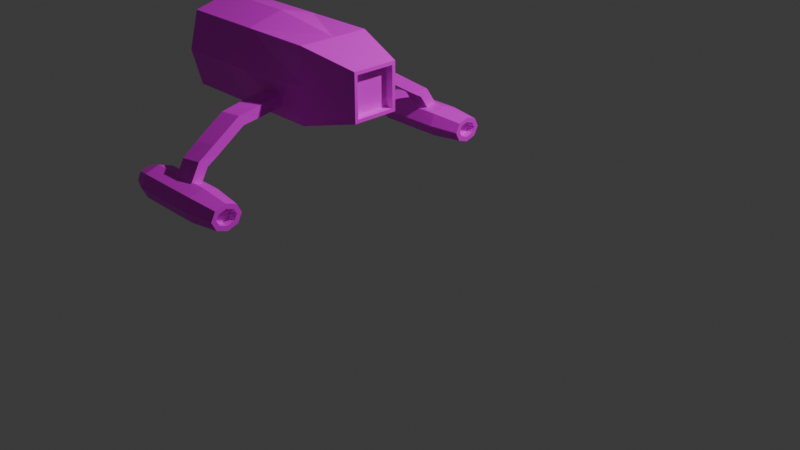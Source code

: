 # Source: Ship.blend  (saved by Blender 4.1.23; exported with 4.5.12 LTS)
import bpy
from mathutils import Matrix  # noqa: F401  (used for matrix-valued properties, if any)

bpy.ops.wm.read_factory_settings(use_empty=True)
scene = bpy.context.scene
scene.name = 'Scene'

# ---- collections
col_collection = bpy.data.collections.new('Collection'); scene.collection.children.link(col_collection)

# ---- images (referenced by path relative to the original .blend; pixels are not part of the script)
import os
ASSET_DIR = os.environ.get("B2B_ASSET_DIR", "")  # directory of the original .blend (textures are referenced by path, not embedded)
HERE = os.path.dirname(os.path.abspath(__file__))  # packed textures are extracted next to this script under _unpacked/

def load_image(name, relpath, width, height, colorspace="sRGB"):
    """Load a texture the original file referenced (path relative to the .blend, or extracted next to this script)."""
    p = next((c for c in (os.path.join(HERE, relpath), os.path.join(ASSET_DIR, relpath)) if relpath and os.path.exists(c)), "")
    if p:
        img = bpy.data.images.load(p, check_existing=True)
        img.name = name
    else:  # same state as the original file: an image datablock whose file is absent (Cycles renders it pink)
        img = bpy.data.images.new(name, width, height)
        img.source = "FILE"
        img.filepath = "//" + (relpath or name)
    img.colorspace_settings.name = colorspace
    return img
img_imphenziapalette01_png = load_image('ImphenziaPalette01.png', 'ImphenziaPalette01.png', 1024, 1024, 'sRGB')

# ---- materials (node trees are filled in below, after node groups)
mat_material = bpy.data.materials.new('Material')
mat_material.alpha_threshold = 0.0
mat_material.use_transparent_shadow = False
mat_material.roughness = 0.5
mat_material.line_color = (0.0, 0.0, 0.0, 1.0)

# ---- material node trees
mat_material.use_nodes = True; mat_material.node_tree.nodes.clear()
_N = mat_material.node_tree.nodes; _L = mat_material.node_tree.links
n0 = _N.new('ShaderNodeOutputMaterial'); n0.name = 'Material Output'; n0.location = (300, 300)
n1 = _N.new('ShaderNodeBsdfPrincipled'); n1.name = 'Principled BSDF'; n1.location = (10, 300)
n1.inputs[3].default_value = 1.45
n2 = _N.new('ShaderNodeTexImage'); n2.name = 'Image Texture'; n2.location = (-362, 149)
n2.image = img_imphenziapalette01_png
n2.interpolation = 'Closest'
_L.new(n1.outputs[0], n0.inputs[0])
_L.new(n2.outputs[0], n1.inputs[0])
n0.is_active_output = True

# ---- world
world_world = bpy.data.worlds.new('World'); scene.world = world_world
world_world.use_nodes = True; world_world.node_tree.nodes.clear()
_N = world_world.node_tree.nodes; _L = world_world.node_tree.links
n0 = _N.new('ShaderNodeOutputWorld'); n0.name = 'World Output'; n0.location = (300, 300)
n1 = _N.new('ShaderNodeBackground'); n1.name = 'Background'; n1.location = (10, 300)
n1.inputs[0].default_value = (0.05088, 0.05088, 0.05088, 1.0)
_L.new(n1.outputs[0], n0.inputs[0])
n0.is_active_output = True
world_world.color = (0.05088, 0.05088, 0.05088)
world_world.use_sun_shadow = False
world_world.sun_shadow_jitter_overblur = 0.0

# ---- cameras
cam_camera = bpy.data.cameras.new('Camera')
cam_camera.clip_end = 100.0
cam_camera.ortho_scale = 7.314

# ---- lights
light_light = bpy.data.lights.new('Light', 'POINT')
light_light.transmission_factor = 0.0
light_light.energy = 1000.0
light_light.shadow_soft_size = 0.1
light_light.shadow_maximum_resolution = 0.006
light_light.use_absolute_resolution = True

# ---- meshes
me_cube = bpy.data.meshes.new('Cube')
me_cube.from_pydata([(0.349, -0.349, 0.349), (0.349, -0.349, -0.349), (-0.349, -0.349, 0.349), (-0.349, -0.349, -0.349), (-0.349, 0.0, -0.4418), (0.349, 0.0, 0.349), (-0.349, 0.0, 0.4418), (0.349, 0.0, -0.349), (-0.349, -0.4418, 0.0), (0.349, -0.349, 0.0), (-1.139, 0.0, -0.4418), (-1.139, -0.349, -0.349), (-1.139, -0.4418, 0.0), (-1.139, -0.349, 0.349), (-1.139, 0.0, 0.4418), (0.8632, -0.1889, 0.0), (0.8632, -0.1889, -0.1889), (0.8632, 0.0, 0.1889), (0.8632, -0.1889, 0.1889), (0.8632, 0.0, -0.1889), (0.1018, -0.3654, -0.2254), (-0.1018, -0.3654, -0.2254), (-0.1018, -0.3925, -0.1236), (0.1018, -0.3654, -0.1236), (0.1191, -0.6267, -0.1584), (0.1191, -0.6267, -0.2601), (-0.08438, -0.6267, -0.2601), (-0.08438, -0.6538, -0.1584), (0.1324, -0.8473, -0.1866), (0.1324, -0.8053, -0.2793), (-0.07114, -0.8053, -0.2793), (-0.07114, -0.872, -0.1978), (0.1542, -1.127, -0.3614), (0.1542, -1.085, -0.4541), (-0.04937, -1.085, -0.4541), (-0.04937, -1.152, -0.3726), (0.1649, -1.286, -0.4591), (0.1649, -1.207, -0.5233), (-0.03866, -1.207, -0.5233), (-0.03866, -1.303, -0.4801), (0.1806, -1.411, -0.6629), (0.1806, -1.332, -0.7271), (-0.0229, -1.332, -0.7271), (-0.0229, -1.428, -0.6839), (-0.33, -1.179, -0.7655), (0.3214, -1.179, -0.7653), (-0.3298, -1.233, -0.874), (0.3216, -1.233, -0.8737), (-0.3298, -1.365, -0.9189), (0.3217, -1.365, -0.9186), (-0.3298, -1.497, -0.874), (0.3216, -1.497, -0.8737), (-0.33, -1.552, -0.7655), (0.3214, -1.552, -0.7653), (-0.3302, -1.497, -0.6571), (0.3213, -1.497, -0.6569), (-0.3303, -1.365, -0.6122), (0.3212, -1.365, -0.612), (-0.3302, -1.233, -0.6571), (0.3213, -1.233, -0.6569), (-0.4892, -1.246, -0.7664), (-0.4891, -1.281, -0.8359), (-0.489, -1.365, -0.8646), (-0.4891, -1.45, -0.8359), (-0.4892, -1.485, -0.7664), (-0.4893, -1.45, -0.6969), (-0.4893, -1.365, -0.6681), (-0.4893, -1.281, -0.6969), (0.6222, -1.293, -0.8127), (0.6221, -1.269, -0.7638), (0.6222, -1.365, -0.8372), (0.6222, -1.437, -0.8127), (0.6221, -1.462, -0.7638), (0.622, -1.437, -0.7148), (0.622, -1.365, -0.6903), (0.622, -1.293, -0.7148), (0.6222, -1.262, -0.8487), (0.6221, -1.219, -0.7638), (0.6223, -1.365, -0.8838), (0.6222, -1.468, -0.8487), (0.6221, -1.511, -0.7638), (0.6219, -1.468, -0.6789), (0.6219, -1.365, -0.6437), (0.6219, -1.262, -0.6789), (0.5525, -1.293, -0.8131), (0.5524, -1.269, -0.7641), (0.5526, -1.365, -0.8376), (0.5525, -1.437, -0.8131), (0.5524, -1.462, -0.7641), (0.5524, -1.437, -0.7152), (0.5523, -1.365, -0.6907), (0.5524, -1.293, -0.7152), (0.349, 0.349, 0.349), (0.349, 0.349, -0.349), (-0.349, 0.349, 0.349), (-0.349, 0.349, -0.349), (-0.349, 0.4418, 0.0), (0.349, 0.349, 0.0), (-1.139, 0.349, -0.349), (-1.139, 0.4418, 0.0), (-1.139, 0.349, 0.349), (0.8632, 0.1889, 0.0), (0.8632, 0.1889, -0.1889), (0.8632, 0.1889, 0.1889), (0.1018, 0.3654, -0.2254), (-0.1018, 0.3654, -0.2254), (-0.1018, 0.3925, -0.1236), (0.1018, 0.3654, -0.1236), (0.1191, 0.6267, -0.1584), (0.1191, 0.6267, -0.2601), (-0.08438, 0.6267, -0.2601), (-0.08438, 0.6538, -0.1584), (0.1324, 0.8473, -0.1866), (0.1324, 0.8053, -0.2793), (-0.07114, 0.8053, -0.2793), (-0.07114, 0.872, -0.1978), (0.1542, 1.127, -0.3614), (0.1542, 1.085, -0.4541), (-0.04937, 1.085, -0.4541), (-0.04937, 1.152, -0.3726), (0.1649, 1.286, -0.4591), (0.1649, 1.207, -0.5233), (-0.03866, 1.207, -0.5233), (-0.03866, 1.303, -0.4801), (0.1806, 1.411, -0.6629), (0.1806, 1.332, -0.7271), (-0.0229, 1.332, -0.7271), (-0.0229, 1.428, -0.6839), (-0.33, 1.179, -0.7655), (0.3214, 1.179, -0.7653), (-0.3298, 1.233, -0.874), (0.3216, 1.233, -0.8737), (-0.3298, 1.365, -0.9189), (0.3217, 1.365, -0.9186), (-0.3298, 1.497, -0.874), (0.3216, 1.497, -0.8737), (-0.33, 1.552, -0.7655), (0.3214, 1.552, -0.7653), (-0.3302, 1.497, -0.6571), (0.3213, 1.497, -0.6569), (-0.3303, 1.365, -0.6122), (0.3212, 1.365, -0.612), (-0.3302, 1.233, -0.6571), (0.3213, 1.233, -0.6569), (-0.4892, 1.246, -0.7664), (-0.4891, 1.281, -0.8359), (-0.489, 1.365, -0.8646), (-0.4891, 1.45, -0.8359), (-0.4892, 1.485, -0.7664), (-0.4893, 1.45, -0.6969), (-0.4893, 1.365, -0.6681), (-0.4893, 1.281, -0.6969), (0.6222, 1.293, -0.8127), (0.6221, 1.269, -0.7638), (0.6222, 1.365, -0.8372), (0.6222, 1.437, -0.8127), (0.6221, 1.462, -0.7638), (0.622, 1.437, -0.7148), (0.622, 1.365, -0.6903), (0.622, 1.293, -0.7148), (0.6222, 1.262, -0.8487), (0.6221, 1.219, -0.7638), (0.6223, 1.365, -0.8838), (0.6222, 1.468, -0.8487), (0.6221, 1.511, -0.7638), (0.6219, 1.468, -0.6789), (0.6219, 1.365, -0.6437), (0.6219, 1.262, -0.6789), (0.5525, 1.293, -0.8131), (0.5524, 1.269, -0.7641), (0.5526, 1.365, -0.8376), (0.5525, 1.437, -0.8131), (0.5524, 1.462, -0.7641), (0.5524, 1.437, -0.7152), (0.5523, 1.365, -0.6907), (0.5524, 1.293, -0.7152), (-1.722, 0.0, 0.0), (-1.151, -0.346, -0.3277), (-1.151, -0.4295, -0.01381), (-1.675, -0.03206, -0.01381), (-1.151, -0.4295, 0.01381), (-1.151, -0.346, 0.3277), (-1.675, -0.03206, 0.01381), (-1.151, 0.4295, -0.01381), (-1.151, 0.346, -0.3277), (-1.675, 0.03206, -0.01381), (-1.151, 0.346, 0.3277), (-1.151, 0.4295, 0.01381), (-1.675, 0.03206, 0.01381), (-1.151, -0.3277, 0.346), (-1.151, -0.01381, 0.4295), (-1.675, -0.01381, 0.03206), (-1.151, -0.01381, -0.4295), (-1.151, -0.3277, -0.346), (-1.675, -0.01381, -0.03206), (-1.151, 0.01381, 0.4295), (-1.151, 0.3277, 0.346), (-1.675, 0.01381, 0.03206), (-1.151, 0.3277, -0.346), (-1.151, 0.01381, -0.4295), (-1.675, 0.01381, -0.03206), (-1.141, -0.3332, -0.3243), (-1.141, -0.4167, -0.01041), (-1.665, -0.01928, -0.01041), (-1.141, -0.4167, 0.01041), (-1.141, -0.3332, 0.3243), (-1.665, -0.01928, 0.01041), (-1.141, 0.3332, -0.3243), (-1.141, 0.4167, -0.01041), (-1.665, 0.01928, -0.01041), (-1.141, 0.4167, 0.01041), (-1.141, 0.3332, 0.3243), (-1.665, 0.01928, 0.01041), (-1.141, -0.3243, 0.3332), (-1.141, -0.01041, 0.4167), (-1.665, -0.01041, 0.01928), (-1.141, -0.01041, -0.4167), (-1.141, -0.3243, -0.3332), (-1.665, -0.01041, -0.01928), (-1.141, 0.3243, 0.3332), (-1.141, 0.01041, 0.4167), (-1.665, 0.01041, 0.01928), (-1.141, 0.01041, -0.4167), (-1.141, 0.3243, -0.3332), (-1.665, 0.01041, -0.01928), (0.8632, -0.2218, 0.0), (0.8632, -0.2218, -0.2218), (0.8632, 0.0, 0.2218), (0.8632, -0.2218, 0.2218), (0.8632, 0.0, -0.2218), (0.8632, 0.2218, 0.0), (0.8632, 0.2218, -0.2218), (0.8632, 0.2218, 0.2218), (0.7853, 0.0, 0.0), (0.7853, 0.0, -0.1889), (0.7853, 0.0, 0.1889), (0.7853, -0.1889, 0.0), (0.7853, 0.1889, 0.0), (0.7853, -0.1889, -0.1889), (0.7853, -0.1889, 0.1889), (0.7853, 0.1889, -0.1889), (0.7853, 0.1889, 0.1889), (-0.7303, -0.349, 0.349), (-0.7303, 0.0, 0.4418), (-0.7303, -0.4418, 0.0), (-0.7303, 0.0, -0.4418), (-0.7303, -0.349, -0.349), (-0.7303, 0.349, 0.349), (-0.7303, 0.4418, 0.0), (-0.7303, 0.349, -0.349), (-0.914, 0.0, 0.4418), (-0.914, 0.0, -0.4418), (-0.914, -0.349, 0.349), (-0.914, -0.4418, 0.0), (-0.914, -0.349, -0.349), (-0.914, 0.349, 0.349), (-0.914, 0.4418, 0.0), (-0.914, 0.349, -0.349), (0.1475, -1.042, -0.3082), (0.1475, -1.0, -0.4009), (-0.05599, -1.067, -0.3194), (-0.05599, -1.0, -0.4009), (0.1404, -0.9083, -0.3435), (-0.06314, -0.9083, -0.3435), (0.1404, -0.9503, -0.2509), (-0.06314, -0.975, -0.262), (0.1421, 0.9726, -0.2648), (0.1421, 0.9306, -0.3574), (-0.0614, 0.9973, -0.2759), (-0.0614, 0.9306, -0.3574)], [], [(5, 6, 2, 0), (9, 0, 2, 8), (4, 7, 1, 3), (253, 252, 13, 12), (252, 250, 14, 13), (9, 1, 226, 225), (1, 7, 229, 226), (1, 9, 8, 3), (254, 253, 12, 11), (251, 254, 11, 10), (17, 18, 239, 235), (18, 15, 236, 239), (0, 9, 225, 228), (5, 0, 228, 227), (20, 21, 22, 23), (27, 26, 30, 31), (21, 20, 25, 26), (22, 21, 26, 27), (20, 23, 24, 25), (23, 22, 27, 24), (259, 258, 32, 33), (25, 24, 28, 29), (24, 27, 31, 28), (26, 25, 29, 30), (35, 34, 38, 39), (258, 260, 35, 32), (261, 259, 33, 34), (260, 261, 34, 35), (39, 38, 42, 43), (33, 32, 36, 37), (32, 35, 39, 36), (34, 33, 37, 38), (41, 40, 43, 42), (37, 36, 40, 41), (36, 39, 43, 40), (38, 37, 41, 42), (44, 45, 47, 46), (46, 47, 49, 48), (48, 49, 51, 50), (50, 51, 53, 52), (52, 53, 55, 54), (54, 55, 57, 56), (55, 53, 80, 81), (56, 57, 59, 58), (58, 59, 45, 44), (50, 52, 64, 63), (60, 61, 62, 63, 64, 65, 66, 67), (56, 58, 67, 66), (46, 48, 62, 61), (52, 54, 65, 64), (58, 44, 60, 67), (44, 46, 61, 60), (48, 50, 63, 62), (54, 56, 66, 65), (75, 74, 90, 91), (45, 59, 83, 77), (47, 45, 77, 76), (51, 49, 78, 79), (57, 55, 81, 82), (53, 51, 79, 80), (59, 57, 82, 83), (49, 47, 76, 78), (69, 68, 76, 77), (68, 70, 78, 76), (70, 71, 79, 78), (71, 72, 80, 79), (72, 73, 81, 80), (73, 74, 82, 81), (74, 75, 83, 82), (75, 69, 77, 83), (84, 85, 91, 90, 89, 88, 87, 86), (73, 72, 88, 89), (71, 70, 86, 87), (68, 69, 85, 84), (69, 75, 91, 85), (74, 73, 89, 90), (72, 71, 87, 88), (70, 68, 84, 86), (5, 92, 94, 6), (97, 96, 94, 92), (4, 95, 93, 7), (256, 99, 100, 255), (255, 100, 14, 250), (97, 230, 231, 93), (93, 231, 229, 7), (93, 95, 96, 97), (257, 98, 99, 256), (251, 10, 98, 257), (103, 17, 235, 241), (101, 103, 241, 237), (92, 232, 230, 97), (5, 227, 232, 92), (104, 107, 106, 105), (111, 115, 114, 110), (105, 110, 109, 104), (106, 111, 110, 105), (104, 109, 108, 107), (107, 108, 111, 106), (267, 117, 116, 266), (109, 113, 112, 108), (108, 112, 115, 111), (110, 114, 113, 109), (119, 123, 122, 118), (266, 116, 119, 268), (269, 118, 117, 267), (268, 119, 118, 269), (123, 127, 126, 122), (117, 121, 120, 116), (116, 120, 123, 119), (118, 122, 121, 117), (125, 126, 127, 124), (121, 125, 124, 120), (120, 124, 127, 123), (122, 126, 125, 121), (128, 130, 131, 129), (130, 132, 133, 131), (132, 134, 135, 133), (134, 136, 137, 135), (136, 138, 139, 137), (138, 140, 141, 139), (139, 165, 164, 137), (140, 142, 143, 141), (142, 128, 129, 143), (134, 147, 148, 136), (144, 151, 150, 149, 148, 147, 146, 145), (140, 150, 151, 142), (130, 145, 146, 132), (136, 148, 149, 138), (142, 151, 144, 128), (128, 144, 145, 130), (132, 146, 147, 134), (138, 149, 150, 140), (159, 175, 174, 158), (129, 161, 167, 143), (131, 160, 161, 129), (135, 163, 162, 133), (141, 166, 165, 139), (137, 164, 163, 135), (143, 167, 166, 141), (133, 162, 160, 131), (153, 161, 160, 152), (152, 160, 162, 154), (154, 162, 163, 155), (155, 163, 164, 156), (156, 164, 165, 157), (157, 165, 166, 158), (158, 166, 167, 159), (159, 167, 161, 153), (168, 170, 171, 172, 173, 174, 175, 169), (157, 173, 172, 156), (155, 171, 170, 154), (152, 168, 169, 153), (153, 169, 175, 159), (158, 174, 173, 157), (156, 172, 171, 155), (154, 170, 168, 152), (199, 200, 224, 222), (184, 185, 209, 207), (195, 196, 219, 220), (180, 181, 205, 204), (200, 198, 223, 224), (185, 183, 208, 209), (187, 188, 212, 210), (198, 199, 222, 223), (11, 12, 178, 177), (12, 176, 179, 178), (176, 11, 177, 179), (12, 13, 181, 180), (13, 176, 182, 181), (176, 12, 180, 182), (99, 98, 184, 183), (98, 176, 185, 184), (176, 99, 183, 185), (100, 99, 187, 186), (99, 176, 188, 187), (176, 100, 186, 188), (13, 14, 190, 189), (14, 176, 191, 190), (176, 13, 189, 191), (10, 11, 193, 192), (11, 176, 194, 193), (176, 10, 192, 194), (14, 100, 196, 195), (100, 176, 197, 196), (176, 14, 195, 197), (98, 10, 199, 198), (10, 176, 200, 199), (176, 98, 198, 200), (201, 202, 203), (204, 205, 206), (208, 207, 209), (211, 210, 212), (213, 214, 215), (216, 217, 218), (220, 219, 221), (223, 222, 224), (182, 180, 204, 206), (197, 195, 220, 221), (177, 178, 202, 201), (192, 193, 217, 216), (181, 182, 206, 205), (196, 197, 221, 219), (179, 177, 201, 203), (194, 192, 216, 218), (189, 190, 214, 213), (178, 179, 203, 202), (193, 194, 218, 217), (191, 189, 213, 215), (186, 187, 210, 211), (190, 191, 215, 214), (188, 186, 211, 212), (183, 184, 207, 208), (16, 15, 225, 226), (18, 17, 227, 228), (19, 16, 226, 229), (15, 18, 228, 225), (101, 102, 231, 230), (17, 103, 232, 227), (102, 19, 229, 231), (103, 101, 230, 232), (233, 235, 239, 236), (234, 233, 236, 238), (233, 237, 241, 235), (234, 240, 237, 233), (19, 102, 240, 234), (102, 101, 237, 240), (16, 19, 234, 238), (15, 16, 238, 236), (4, 245, 249, 95), (95, 249, 248, 96), (94, 247, 243, 6), (96, 248, 247, 94), (4, 3, 246, 245), (3, 8, 244, 246), (2, 6, 243, 242), (8, 2, 242, 244), (245, 251, 257, 249), (249, 257, 256, 248), (247, 255, 250, 243), (248, 256, 255, 247), (245, 246, 254, 251), (246, 244, 253, 254), (242, 243, 250, 252), (244, 242, 252, 253), (265, 263, 261, 260), (263, 262, 259, 261), (264, 265, 260, 258), (262, 264, 258, 259), (29, 28, 264, 262), (28, 31, 265, 264), (30, 29, 262, 263), (31, 30, 263, 265), (115, 268, 269, 114), (114, 269, 267, 113), (112, 266, 268, 115), (113, 267, 266, 112)])
_uv = me_cube.uv_layers.new(name='UVMap')
_uv.uv.foreach_set('vector', [0.9727, 0.9386, 0.9727, 0.9386, 0.9727, 0.9386, 0.9727, 0.9386, 0.9727, 0.9386, 0.9727, 0.9386, 0.9727, 0.9386, 0.9727, 0.9386, 0.9727, 0.9386, 0.9727, 0.9386, 0.9727, 0.9386, 0.9727, 0.9386, 0.9727, 0.9386, 0.9727, 0.9386, 0.9727, 0.9386, 0.9727, 0.9386, 0.9727, 0.9386, 0.9727, 0.9386, 0.9727, 0.9386, 0.9727, 0.9386, 0.9727, 0.9386, 0.9727, 0.9386, 0.9727, 0.9386, 0.9727, 0.9386, 0.9727, 0.9386, 0.9727, 0.9386, 0.9727, 0.9386, 0.9727, 0.9386, 0.9727, 0.9386, 0.9727, 0.9386, 0.9727, 0.9386, 0.9727, 0.9386, 0.9727, 0.9386, 0.9727, 0.9386, 0.9727, 0.9386, 0.9727, 0.9386, 0.9727, 0.9386, 0.9727, 0.9386, 0.9727, 0.9386, 0.9727, 0.9386, 0.9727, 0.9386, 0.9727, 0.9386, 0.9727, 0.9386, 0.9727, 0.9386, 0.9727, 0.9386, 0.9727, 0.9386, 0.9727, 0.9386, 0.9727, 0.9386, 0.9727, 0.9386, 0.9727, 0.9386, 0.9727, 0.9386, 0.9727, 0.9386, 0.9727, 0.9386, 0.9727, 0.9386, 0.9727, 0.9386, 0.9727, 0.9386, 0.9727, 0.9386, 0.9727, 0.9386, 0.9727, 0.9386, 0.9727, 0.9386, 0.9727, 0.9386, 0.9727, 0.9386, 0.9727, 0.9386, 0.9727, 0.9386, 0.9727, 0.9386, 0.9727, 0.9386, 0.9727, 0.9386, 0.9727, 0.9386, 0.9727, 0.9386, 0.9727, 0.9386, 0.9727, 0.9386, 0.9727, 0.9386, 0.9727, 0.9386, 0.9727, 0.9386, 0.9727, 0.9386, 0.9727, 0.9386, 0.9727, 0.9386, 0.9727, 0.9386, 0.9727, 0.9386, 0.9727, 0.9386, 0.9727, 0.9386, 0.9727, 0.9386, 0.9727, 0.9386, 0.9727, 0.9386, 0.9727, 0.9386, 0.9727, 0.9386, 0.9727, 0.9386, 0.9727, 0.9386, 0.9727, 0.9386, 0.9727, 0.9386, 0.9727, 0.9386, 0.9727, 0.9386, 0.9727, 0.9386, 0.9727, 0.9386, 0.9727, 0.9386, 0.9727, 0.9386, 0.9727, 0.9386, 0.9727, 0.9386, 0.9727, 0.9386, 0.9727, 0.9386, 0.9727, 0.9386, 0.9727, 0.9386, 0.9727, 0.9386, 0.9727, 0.9386, 0.9727, 0.9386, 0.9727, 0.9386, 0.9727, 0.9386, 0.9727, 0.9386, 0.9727, 0.9386, 0.9727, 0.9386, 0.9727, 0.9386, 0.9727, 0.9386, 0.9727, 0.9386, 0.9727, 0.9386, 0.9727, 0.9386, 0.9727, 0.9386, 0.9727, 0.9386, 0.9727, 0.9386, 0.9727, 0.9386, 0.9727, 0.9386, 0.9727, 0.9386, 0.9727, 0.9386, 0.9727, 0.9386, 0.9727, 0.9386, 0.9727, 0.9386, 0.9727, 0.9386, 0.9727, 0.9386, 0.9727, 0.9386, 0.9727, 0.9386, 0.9727, 0.9386, 0.9727, 0.9386, 0.9727, 0.9386, 0.9727, 0.9386, 0.9727, 0.9386, 0.9727, 0.9386, 0.9727, 0.9386, 0.9727, 0.9386, 0.9727, 0.9386, 0.9727, 0.9386, 0.9727, 0.9386, 0.9727, 0.9386, 0.9727, 0.9386, 0.9727, 0.9386, 0.9727, 0.9386, 0.9727, 0.9386, 0.9727, 0.9386, 0.9727, 0.9386, 0.9727, 0.9386, 0.9727, 0.9386, 0.9727, 0.9386, 0.9727, 0.9386, 0.9727, 0.9386, 0.9727, 0.9386, 0.9727, 0.9386, 0.9727, 0.9386, 0.9727, 0.9386, 0.9727, 0.9386, 0.9727, 0.9386, 0.9727, 0.9386, 0.9727, 0.9386, 0.9727, 0.9386, 0.9727, 0.9386, 0.9727, 0.9386, 0.9727, 0.9386, 0.9727, 0.9386, 0.9727, 0.9386, 0.9727, 0.9386, 0.9727, 0.9386, 0.9727, 0.9386, 0.9727, 0.9386, 0.9727, 0.9386, 0.9727, 0.9386, 0.9727, 0.9386, 0.9727, 0.9386, 0.9727, 0.9386, 0.9727, 0.9386, 0.9727, 0.9386, 0.9727, 0.9386, 0.9727, 0.9386, 0.9727, 0.9386, 0.9727, 0.9386, 0.9727, 0.9386, 0.9727, 0.9386, 0.9727, 0.9386, 0.7051, 0.9386, 0.7051, 0.9386, 0.7051, 0.9386, 0.7051, 0.9386, 0.7051, 0.9386, 0.7051, 0.9386, 0.7051, 0.9386, 0.7051, 0.9386, 0.9727, 0.9386, 0.9727, 0.9386, 0.9727, 0.9386, 0.9727, 0.9386, 0.9727, 0.9386, 0.9727, 0.9386, 0.9727, 0.9386, 0.9727, 0.9386, 0.9727, 0.9386, 0.9727, 0.9386, 0.9727, 0.9386, 0.9727, 0.9386, 0.9727, 0.9386, 0.9727, 0.9386, 0.9727, 0.9386, 0.9727, 0.9386, 0.9727, 0.9386, 0.9727, 0.9386, 0.9727, 0.9386, 0.9727, 0.9386, 0.9727, 0.9386, 0.9727, 0.9386, 0.9727, 0.9386, 0.9727, 0.9386, 0.9727, 0.9386, 0.9727, 0.9386, 0.9727, 0.9386, 0.9727, 0.9386, 0.9727, 0.9386, 0.9727, 0.9386, 0.9727, 0.9386, 0.9727, 0.9386, 0.9727, 0.9386, 0.9727, 0.9386, 0.9727, 0.9386, 0.9727, 0.9386, 0.9727, 0.9386, 0.9727, 0.9386, 0.9727, 0.9386, 0.9727, 0.9386, 0.9727, 0.9386, 0.9727, 0.9386, 0.9727, 0.9386, 0.9727, 0.9386, 0.9727, 0.9386, 0.9727, 0.9386, 0.9727, 0.9386, 0.9727, 0.9386, 0.9727, 0.9386, 0.9727, 0.9386, 0.9727, 0.9386, 0.9727, 0.9386, 0.9727, 0.9386, 0.9727, 0.9386, 0.9727, 0.9386, 0.9727, 0.9386, 0.9727, 0.9386, 0.9727, 0.9386, 0.9727, 0.9386, 0.9727, 0.9386, 0.9727, 0.9386, 0.9727, 0.9386, 0.9727, 0.9386, 0.9727, 0.9386, 0.9727, 0.9386, 0.9727, 0.9386, 0.9727, 0.9386, 0.9727, 0.9386, 0.9727, 0.9386, 0.9727, 0.9386, 0.9727, 0.9386, 0.9727, 0.9386, 0.9727, 0.9386, 0.9727, 0.9386, 0.9727, 0.9386, 0.9727, 0.9386, 0.9727, 0.9386, 0.9727, 0.9386, 0.9727, 0.9386, 0.9727, 0.9386, 0.9727, 0.9386, 0.9727, 0.9386, 0.9727, 0.9386, 0.9727, 0.9386, 0.9727, 0.9386, 0.9727, 0.9386, 0.9727, 0.9386, 0.9727, 0.9386, 0.9727, 0.9386, 0.9727, 0.9386, 0.9727, 0.9386, 0.9727, 0.9386, 0.4453, 0.5675, 0.4453, 0.5675, 0.4453, 0.5675, 0.4453, 0.5675, 0.4453, 0.5675, 0.4453, 0.5675, 0.4453, 0.5675, 0.4453, 0.5675, 0.9727, 0.9386, 0.9727, 0.9386, 0.9727, 0.9386, 0.9727, 0.9386, 0.9727, 0.9386, 0.9727, 0.9386, 0.9727, 0.9386, 0.9727, 0.9386, 0.9727, 0.9386, 0.9727, 0.9386, 0.9727, 0.9386, 0.9727, 0.9386, 0.9727, 0.9386, 0.9727, 0.9386, 0.9727, 0.9386, 0.9727, 0.9386, 0.9727, 0.9386, 0.9727, 0.9386, 0.9727, 0.9386, 0.9727, 0.9386, 0.9727, 0.9386, 0.9727, 0.9386, 0.9727, 0.9386, 0.9727, 0.9386, 0.9727, 0.9386, 0.9727, 0.9386, 0.9727, 0.9386, 0.9727, 0.9386, 0.9727, 0.9386, 0.9727, 0.9386, 0.9727, 0.9386, 0.9727, 0.9386, 0.9727, 0.9386, 0.9727, 0.9386, 0.9727, 0.9386, 0.9727, 0.9386, 0.9727, 0.9386, 0.9727, 0.9386, 0.9727, 0.9386, 0.9727, 0.9386, 0.9727, 0.9386, 0.9727, 0.9386, 0.9727, 0.9386, 0.9727, 0.9386, 0.9727, 0.9386, 0.9727, 0.9386, 0.9727, 0.9386, 0.9727, 0.9386, 0.9727, 0.9386, 0.9727, 0.9386, 0.9727, 0.9386, 0.9727, 0.9386, 0.9727, 0.9386, 0.9727, 0.9386, 0.9727, 0.9386, 0.9727, 0.9386, 0.9727, 0.9386, 0.9727, 0.9386, 0.9727, 0.9386, 0.9727, 0.9386, 0.9727, 0.9386, 0.9727, 0.9386, 0.9727, 0.9386, 0.9727, 0.9386, 0.9727, 0.9386, 0.9727, 0.9386, 0.9727, 0.9386, 0.9727, 0.9386, 0.9727, 0.9386, 0.9727, 0.9386, 0.9727, 0.9386, 0.9727, 0.9386, 0.9727, 0.9386, 0.9727, 0.9386, 0.9727, 0.9386, 0.9727, 0.9386, 0.9727, 0.9386, 0.9727, 0.9386, 0.9727, 0.9386, 0.9727, 0.9386, 0.9727, 0.9386, 0.9727, 0.9386, 0.9727, 0.9386, 0.9727, 0.9386, 0.9727, 0.9386, 0.9727, 0.9386, 0.9727, 0.9386, 0.9727, 0.9386, 0.9727, 0.9386, 0.9727, 0.9386, 0.9727, 0.9386, 0.9727, 0.9386, 0.9727, 0.9386, 0.9727, 0.9386, 0.9727, 0.9386, 0.9727, 0.9386, 0.9727, 0.9386, 0.9727, 0.9386, 0.9727, 0.9386, 0.9727, 0.9386, 0.9727, 0.9386, 0.9727, 0.9386, 0.9727, 0.9386, 0.9727, 0.9386, 0.9727, 0.9386, 0.9727, 0.9386, 0.9727, 0.9386, 0.9727, 0.9386, 0.9727, 0.9386, 0.9727, 0.9386, 0.9727, 0.9386, 0.9727, 0.9386, 0.9727, 0.9386, 0.9727, 0.9386, 0.9727, 0.9386, 0.9727, 0.9386, 0.9727, 0.9386, 0.9727, 0.9386, 0.9727, 0.9386, 0.9727, 0.9386, 0.9727, 0.9386, 0.9727, 0.9386, 0.9727, 0.9386, 0.9727, 0.9386, 0.9727, 0.9386, 0.9727, 0.9386, 0.9727, 0.9386, 0.9727, 0.9386, 0.9727, 0.9386, 0.9727, 0.9386, 0.9727, 0.9386, 0.9727, 0.9386, 0.9727, 0.9386, 0.9727, 0.9386, 0.9727, 0.9386, 0.9727, 0.9386, 0.9727, 0.9386, 0.9727, 0.9386, 0.9727, 0.9386, 0.9727, 0.9386, 0.9727, 0.9386, 0.9727, 0.9386, 0.9727, 0.9386, 0.9727, 0.9386, 0.9727, 0.9386, 0.9727, 0.9386, 0.9727, 0.9386, 0.9727, 0.9386, 0.9727, 0.9386, 0.9727, 0.9386, 0.9727, 0.9386, 0.9727, 0.9386, 0.9727, 0.9386, 0.9727, 0.9386, 0.9727, 0.9386, 0.9727, 0.9386, 0.9727, 0.9386, 0.9727, 0.9386, 0.9727, 0.9386, 0.9727, 0.9386, 0.9727, 0.9386, 0.9727, 0.9386, 0.9727, 0.9386, 0.9727, 0.9386, 0.9727, 0.9386, 0.9727, 0.9386, 0.9727, 0.9386, 0.9727, 0.9386, 0.9727, 0.9386, 0.9727, 0.9386, 0.9727, 0.9386, 0.9727, 0.9386, 0.9727, 0.9386, 0.9727, 0.9386, 0.9727, 0.9386, 0.9727, 0.9386, 0.9727, 0.9386, 0.9727, 0.9386, 0.9727, 0.9386, 0.9727, 0.9386, 0.9727, 0.9386, 0.9727, 0.9386, 0.9727, 0.9386, 0.9727, 0.9386, 0.9727, 0.9386, 0.9727, 0.9386, 0.9727, 0.9386, 0.9727, 0.9386, 0.9727, 0.9386, 0.9727, 0.9386, 0.9727, 0.9386, 0.9727, 0.9386, 0.9727, 0.9386, 0.9727, 0.9386, 0.9727, 0.9386, 0.9727, 0.9386, 0.9727, 0.9386, 0.9727, 0.9386, 0.9727, 0.9386, 0.9727, 0.9386, 0.9727, 0.9386, 0.9727, 0.9386, 0.9727, 0.9386, 0.9727, 0.9386, 0.9727, 0.9386, 0.9727, 0.9386, 0.9727, 0.9386, 0.9727, 0.9386, 0.9727, 0.9386, 0.9727, 0.9386, 0.9727, 0.9386, 0.9727, 0.9386, 0.7051, 0.9386, 0.7051, 0.9386, 0.7051, 0.9386, 0.7051, 0.9386, 0.7051, 0.9386, 0.7051, 0.9386, 0.7051, 0.9386, 0.7051, 0.9386, 0.9727, 0.9386, 0.9727, 0.9386, 0.9727, 0.9386, 0.9727, 0.9386, 0.9727, 0.9386, 0.9727, 0.9386, 0.9727, 0.9386, 0.9727, 0.9386, 0.9727, 0.9386, 0.9727, 0.9386, 0.9727, 0.9386, 0.9727, 0.9386, 0.9727, 0.9386, 0.9727, 0.9386, 0.9727, 0.9386, 0.9727, 0.9386, 0.9727, 0.9386, 0.9727, 0.9386, 0.9727, 0.9386, 0.9727, 0.9386, 0.9727, 0.9386, 0.9727, 0.9386, 0.9727, 0.9386, 0.9727, 0.9386, 0.9727, 0.9386, 0.9727, 0.9386, 0.9727, 0.9386, 0.9727, 0.9386, 0.9727, 0.9386, 0.9727, 0.9386, 0.9727, 0.9386, 0.9727, 0.9386, 0.9727, 0.9386, 0.9727, 0.9386, 0.9727, 0.9386, 0.9727, 0.9386, 0.9727, 0.9386, 0.9727, 0.9386, 0.9727, 0.9386, 0.9727, 0.9386, 0.9727, 0.9386, 0.9727, 0.9386, 0.9727, 0.9386, 0.9727, 0.9386, 0.9727, 0.9386, 0.9727, 0.9386, 0.9727, 0.9386, 0.9727, 0.9386, 0.9727, 0.9386, 0.9727, 0.9386, 0.9727, 0.9386, 0.9727, 0.9386, 0.9727, 0.9386, 0.9727, 0.9386, 0.9727, 0.9386, 0.9727, 0.9386, 0.9727, 0.9386, 0.9727, 0.9386, 0.9727, 0.9386, 0.9727, 0.9386, 0.9727, 0.9386, 0.9727, 0.9386, 0.9727, 0.9386, 0.9727, 0.9386, 0.9727, 0.9386, 0.9727, 0.9386, 0.9727, 0.9386, 0.9727, 0.9386, 0.9727, 0.9386, 0.9727, 0.9386, 0.9727, 0.9386, 0.9727, 0.9386, 0.9727, 0.9386, 0.9727, 0.9386, 0.9727, 0.9386, 0.9727, 0.9386, 0.9727, 0.9386, 0.9727, 0.9386, 0.9727, 0.9386, 0.9727, 0.9386, 0.9727, 0.9386, 0.9727, 0.9386, 0.9727, 0.9386, 0.9727, 0.9386, 0.9727, 0.9386, 0.9727, 0.9386, 0.9727, 0.9386, 0.9727, 0.9386, 0.9727, 0.9386, 0.9727, 0.9386, 0.9727, 0.9386, 0.9727, 0.9386, 0.4453, 0.5675, 0.4453, 0.5675, 0.4453, 0.5675, 0.4453, 0.5675, 0.4453, 0.5675, 0.4453, 0.5675, 0.4453, 0.5675, 0.4453, 0.5675, 0.9727, 0.9386, 0.9727, 0.9386, 0.9727, 0.9386, 0.9727, 0.9386, 0.9727, 0.9386, 0.9727, 0.9386, 0.9727, 0.9386, 0.9727, 0.9386, 0.9727, 0.9386, 0.9727, 0.9386, 0.9727, 0.9386, 0.9727, 0.9386, 0.9727, 0.9386, 0.9727, 0.9386, 0.9727, 0.9386, 0.9727, 0.9386, 0.9727, 0.9386, 0.9727, 0.9386, 0.9727, 0.9386, 0.9727, 0.9386, 0.9727, 0.9386, 0.9727, 0.9386, 0.9727, 0.9386, 0.9727, 0.9386, 0.9727, 0.9386, 0.9727, 0.9386, 0.9727, 0.9386, 0.9727, 0.9386, 0.9727, 0.9386, 0.9727, 0.9386, 0.9727, 0.9386, 0.9727, 0.9386, 0.9727, 0.9386, 0.9727, 0.9386, 0.9727, 0.9386, 0.9727, 0.9386, 0.9727, 0.9386, 0.9727, 0.9386, 0.9727, 0.9386, 0.9727, 0.9386, 0.9727, 0.9386, 0.9727, 0.9386, 0.9727, 0.9386, 0.9727, 0.9386, 0.9727, 0.9386, 0.9727, 0.9386, 0.9727, 0.9386, 0.9727, 0.9386, 0.9727, 0.9386, 0.9727, 0.9386, 0.9727, 0.9386, 0.9727, 0.9386, 0.9727, 0.9386, 0.9727, 0.9386, 0.9727, 0.9386, 0.9727, 0.9386, 0.9727, 0.9386, 0.9727, 0.9386, 0.9727, 0.9386, 0.9727, 0.9386, 0.9727, 0.9386, 0.9727, 0.9386, 0.9727, 0.9386, 0.9727, 0.9386, 0.9727, 0.9386, 0.9727, 0.9386, 0.9727, 0.9386, 0.9727, 0.9386, 0.9727, 0.9386, 0.9727, 0.9386, 0.9727, 0.9386, 0.9727, 0.9386, 0.9727, 0.9386, 0.9727, 0.9386, 0.9727, 0.9386, 0.9727, 0.9386, 0.9727, 0.9386, 0.9727, 0.9386, 0.9727, 0.9386, 0.9727, 0.9386, 0.9727, 0.9386, 0.9727, 0.9386, 0.9727, 0.9386, 0.9727, 0.9386, 0.9727, 0.9386, 0.9727, 0.9386, 0.9727, 0.9386, 0.9727, 0.9386, 0.9727, 0.9386, 0.9727, 0.9386, 0.9727, 0.9386, 0.9727, 0.9386, 0.9727, 0.9386, 0.9727, 0.9386, 0.9727, 0.9386, 0.9727, 0.9386, 0.9727, 0.9386, 0.9727, 0.9386, 0.9727, 0.9386, 0.9727, 0.9386, 0.9727, 0.9386, 0.9727, 0.9386, 0.9727, 0.9386, 0.9727, 0.9386, 0.9727, 0.9386, 0.9727, 0.9386, 0.9727, 0.9386, 0.9727, 0.9386, 0.9727, 0.9386, 0.9727, 0.9386, 0.9727, 0.9386, 0.9727, 0.9386, 0.9727, 0.9386, 0.9727, 0.9386, 0.9727, 0.9386, 0.9727, 0.9386, 0.9727, 0.9386, 0.9727, 0.9386, 0.9727, 0.9386, 0.9727, 0.9386, 0.9727, 0.9386, 0.9727, 0.9386, 0.9727, 0.9386, 0.9727, 0.9386, 0.9727, 0.9386, 0.9727, 0.9386, 0.9727, 0.9386, 0.9727, 0.9386, 0.9727, 0.9386, 0.9727, 0.9386, 0.9727, 0.9386, 0.9727, 0.9386, 0.9727, 0.9386, 0.9727, 0.9386, 0.9727, 0.9386, 0.9727, 0.9386, 0.9727, 0.9386, 0.9727, 0.9386, 0.9727, 0.9386, 0.9727, 0.9386, 0.9727, 0.9386, 0.9727, 0.9386, 0.9727, 0.9386, 0.9727, 0.9386, 0.9727, 0.9386, 0.9727, 0.9386, 0.9727, 0.9386, 0.9727, 0.9386, 0.9727, 0.9386, 0.9727, 0.9386, 0.9727, 0.9386, 0.9727, 0.9386, 0.9727, 0.9386, 0.9727, 0.9386, 0.9727, 0.9386, 0.9727, 0.9386, 0.3262, 0.1749, 0.3262, 0.1749, 0.3262, 0.1749, 0.3262, 0.1749, 0.3262, 0.1749, 0.3262, 0.1749, 0.3262, 0.1749, 0.3262, 0.1749, 0.3262, 0.1749, 0.3262, 0.1749, 0.3262, 0.1749, 0.3262, 0.1749, 0.3262, 0.1749, 0.3262, 0.1749, 0.3262, 0.1749, 0.3262, 0.1749, 0.3262, 0.1749, 0.3262, 0.1749, 0.3262, 0.1749, 0.3262, 0.1749, 0.3262, 0.1749, 0.3262, 0.1749, 0.3262, 0.1749, 0.3262, 0.1749, 0.9727, 0.9386, 0.9727, 0.9386, 0.9727, 0.9386, 0.9727, 0.9386, 0.9727, 0.9386, 0.9727, 0.9386, 0.9727, 0.9386, 0.9727, 0.9386, 0.9727, 0.9386, 0.9727, 0.9386, 0.9727, 0.9386, 0.9727, 0.9386, 0.9727, 0.9386, 0.9727, 0.9386, 0.9727, 0.9386, 0.9727, 0.9386, 0.9727, 0.9386, 0.9727, 0.9386, 0.9727, 0.9386, 0.9727, 0.9386, 0.9727, 0.9386, 0.9727, 0.9386, 0.9727, 0.9386, 0.9727, 0.9386, 0.9727, 0.9386, 0.9727, 0.9386, 0.9727, 0.9386, 0.9727, 0.9386, 0.9727, 0.9386, 0.9727, 0.9386, 0.9727, 0.9386, 0.9727, 0.9386, 0.9727, 0.9386, 0.9727, 0.9386, 0.9727, 0.9386, 0.9727, 0.9386, 0.9727, 0.9386, 0.9727, 0.9386, 0.9727, 0.9386, 0.9727, 0.9386, 0.9727, 0.9386, 0.9727, 0.9386, 0.9727, 0.9386, 0.9727, 0.9386, 0.9727, 0.9386, 0.9727, 0.9386, 0.9727, 0.9386, 0.9727, 0.9386, 0.9727, 0.9386, 0.9727, 0.9386, 0.9727, 0.9386, 0.9727, 0.9386, 0.9727, 0.9386, 0.9727, 0.9386, 0.9727, 0.9386, 0.9727, 0.9386, 0.9727, 0.9386, 0.9727, 0.9386, 0.9727, 0.9386, 0.9727, 0.9386, 0.9727, 0.9386, 0.9727, 0.9386, 0.9727, 0.9386, 0.9727, 0.9386, 0.9727, 0.9386, 0.9727, 0.9386, 0.9727, 0.9386, 0.9727, 0.9386, 0.9727, 0.9386, 0.9727, 0.9386, 0.9727, 0.9386, 0.9727, 0.9386, 0.9727, 0.9386, 0.9727, 0.9386, 0.9727, 0.9386, 0.9727, 0.9386, 0.9727, 0.9386, 0.9727, 0.9386, 0.9727, 0.9386, 0.9727, 0.9386, 0.9727, 0.9386, 0.9727, 0.9386, 0.9727, 0.9386, 0.9727, 0.9386, 0.9727, 0.9386, 0.9727, 0.9386, 0.9727, 0.9386, 0.9727, 0.9386, 0.9727, 0.9386, 0.9727, 0.9386, 0.9727, 0.9386, 0.9727, 0.9386, 0.9727, 0.9386, 0.9727, 0.9386, 0.9727, 0.9386, 0.9727, 0.9386, 0.4414, 0.5753, 0.4414, 0.5753, 0.4414, 0.5753, 0.4414, 0.5753, 0.4414, 0.5753, 0.4414, 0.5753, 0.4414, 0.5753, 0.4414, 0.5753, 0.4414, 0.5753, 0.4414, 0.5753, 0.4414, 0.5753, 0.4414, 0.5753, 0.4414, 0.5753, 0.4414, 0.5753, 0.4414, 0.5753, 0.4414, 0.5753, 0.9727, 0.9386, 0.9727, 0.9386, 0.9727, 0.9386, 0.9727, 0.9386, 0.9727, 0.9386, 0.9727, 0.9386, 0.9727, 0.9386, 0.9727, 0.9386, 0.9727, 0.9386, 0.9727, 0.9386, 0.9727, 0.9386, 0.9727, 0.9386, 0.9727, 0.9386, 0.9727, 0.9386, 0.9727, 0.9386, 0.9727, 0.9386, 0.9727, 0.9386, 0.9727, 0.9386, 0.9727, 0.9386, 0.9727, 0.9386, 0.9727, 0.9386, 0.9727, 0.9386, 0.9727, 0.9386, 0.9727, 0.9386, 0.9727, 0.9386, 0.9727, 0.9386, 0.9727, 0.9386, 0.9727, 0.9386, 0.9727, 0.9386, 0.9727, 0.9386, 0.9727, 0.9386, 0.9727, 0.9386, 0.9727, 0.9386, 0.9727, 0.9386, 0.9727, 0.9386, 0.9727, 0.9386, 0.9727, 0.9386, 0.9727, 0.9386, 0.9727, 0.9386, 0.9727, 0.9386, 0.9727, 0.9386, 0.9727, 0.9386, 0.9727, 0.9386, 0.9727, 0.9386, 0.9727, 0.9386, 0.9727, 0.9386, 0.9727, 0.9386, 0.9727, 0.9386, 0.4141, 0.6827, 0.4141, 0.6827, 0.4141, 0.6827, 0.4141, 0.6827, 0.4141, 0.6827, 0.4141, 0.6827, 0.4141, 0.6827, 0.4141, 0.6827, 0.4141, 0.6827, 0.4141, 0.6827, 0.4141, 0.6827, 0.4141, 0.6827, 0.4141, 0.6827, 0.4141, 0.6827, 0.4141, 0.6827, 0.4141, 0.6827, 0.4141, 0.6827, 0.4141, 0.6827, 0.4141, 0.6827, 0.4141, 0.6827, 0.4141, 0.6827, 0.4141, 0.6827, 0.4141, 0.6827, 0.4141, 0.6827, 0.4141, 0.6827, 0.4141, 0.6827, 0.4141, 0.6827, 0.4141, 0.6827, 0.4141, 0.6827, 0.4141, 0.6827, 0.4141, 0.6827, 0.4141, 0.6827, 0.4375, 0.712, 0.4375, 0.712, 0.4375, 0.712, 0.4375, 0.712, 0.4375, 0.712, 0.4375, 0.712, 0.4375, 0.712, 0.4375, 0.712, 0.4375, 0.712, 0.4375, 0.712, 0.4375, 0.712, 0.4375, 0.712, 0.4375, 0.712, 0.4375, 0.712, 0.4375, 0.712, 0.4375, 0.712, 0.9727, 0.9386, 0.9727, 0.9386, 0.9727, 0.9386, 0.9727, 0.9386, 0.9727, 0.9386, 0.9727, 0.9386, 0.9727, 0.9386, 0.9727, 0.9386, 0.9727, 0.9386, 0.9727, 0.9386, 0.9727, 0.9386, 0.9727, 0.9386, 0.9727, 0.9386, 0.9727, 0.9386, 0.9727, 0.9386, 0.9727, 0.9386, 0.4336, 0.6984, 0.4336, 0.6984, 0.4336, 0.6984, 0.4336, 0.6984, 0.4336, 0.6984, 0.4336, 0.6984, 0.4336, 0.6984, 0.4336, 0.6984, 0.4336, 0.6984, 0.4336, 0.6984, 0.4336, 0.6984, 0.4336, 0.6984, 0.4336, 0.6984, 0.4336, 0.6984, 0.4336, 0.6984, 0.4336, 0.6984])
me_cube.materials.append(mat_material)
me_cube.use_mirror_vertex_groups = False
me_cube.update()

# ---- objects
ob_cube = bpy.data.objects.new('Cube', me_cube)
ob_light = bpy.data.objects.new('Light', light_light)
ob_camera = bpy.data.objects.new('Camera', cam_camera)

# ---- transforms, parenting, visibility, modifiers, constraints
ob_cube.location = (0.1066, -1.179, 1.891)
ob_cube.lock_rotations_4d = False
ob_cube.empty_display_type = 'ARROWS'
ob_cube.lineart.crease_threshold = 0.0
ob_light.location = (4.076, 1.005, 5.904)
ob_light.rotation_euler = (0.6503, 0.05522, 1.866)
ob_light.lock_rotations_4d = False
ob_light.empty_display_type = 'ARROWS'
ob_light.color = (0.0, 0.0, 0.0, 0.0)
ob_light.lineart.crease_threshold = 0.0
ob_camera.location = (7.359, -6.926, 4.958)
ob_camera.rotation_euler = (1.109, 0.0, 0.8149)
ob_camera.lock_rotations_4d = False
ob_camera.empty_display_type = 'ARROWS'
ob_camera.color = (0.0, 0.0, 0.0, 0.0)
ob_camera.display_type = 'WIRE'
ob_camera.lineart.crease_threshold = 0.0

# ---- collection membership
col_collection.objects.link(ob_cube)
col_collection.objects.link(ob_light)
col_collection.objects.link(ob_camera)

# ---- scene / render settings (as saved in the file)
scene.camera = ob_camera
scene.frame_start = 1; scene.frame_end = 250; scene.frame_set(39)
scene.render.engine = 'BLENDER_EEVEE_NEXT'
scene.cycles.sampling_pattern = 'TABULATED_SOBOL'
scene.eevee.ray_tracing_options.trace_max_roughness = 0.0
bpy.context.view_layer.update()
